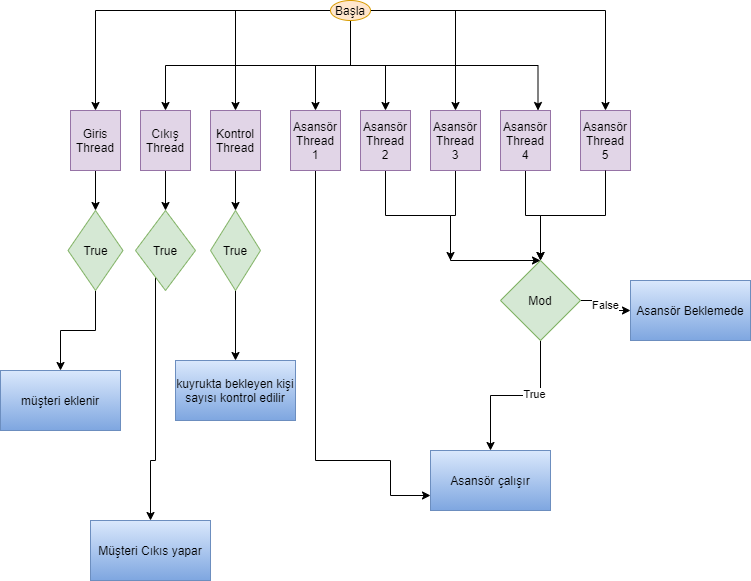

The diagram above was exported from draw.io. Its source (the exported page's mxGraphModel, read from the mxfile embedded in the PNG):
<mxGraphModel dx="1422" dy="737" grid="1" gridSize="10" guides="1" tooltips="1" connect="1" arrows="1" fold="1" page="1" pageScale="1" pageWidth="827" pageHeight="1169" math="0" shadow="0">
  <root>
    <mxCell id="0" />
    <mxCell id="1" parent="0" />
    <mxCell id="ZWyHBKyRTn0wbXcJyP18-2" style="edgeStyle=orthogonalEdgeStyle;rounded=0;orthogonalLoop=1;jettySize=auto;html=1;" edge="1" parent="1" source="ZWyHBKyRTn0wbXcJyP18-10" target="ZWyHBKyRTn0wbXcJyP18-12">
      <mxGeometry relative="1" as="geometry" />
    </mxCell>
    <mxCell id="ZWyHBKyRTn0wbXcJyP18-3" style="edgeStyle=orthogonalEdgeStyle;rounded=0;orthogonalLoop=1;jettySize=auto;html=1;exitX=0.5;exitY=1;exitDx=0;exitDy=0;entryX=0.5;entryY=0;entryDx=0;entryDy=0;" edge="1" parent="1" source="ZWyHBKyRTn0wbXcJyP18-10" target="ZWyHBKyRTn0wbXcJyP18-19">
      <mxGeometry relative="1" as="geometry" />
    </mxCell>
    <mxCell id="ZWyHBKyRTn0wbXcJyP18-4" style="edgeStyle=orthogonalEdgeStyle;rounded=0;orthogonalLoop=1;jettySize=auto;html=1;entryX=0.5;entryY=0;entryDx=0;entryDy=0;" edge="1" parent="1" source="ZWyHBKyRTn0wbXcJyP18-10" target="ZWyHBKyRTn0wbXcJyP18-20">
      <mxGeometry relative="1" as="geometry" />
    </mxCell>
    <mxCell id="ZWyHBKyRTn0wbXcJyP18-5" style="edgeStyle=orthogonalEdgeStyle;rounded=0;orthogonalLoop=1;jettySize=auto;html=1;exitX=0.5;exitY=1;exitDx=0;exitDy=0;entryX=0.75;entryY=0;entryDx=0;entryDy=0;" edge="1" parent="1" source="ZWyHBKyRTn0wbXcJyP18-10" target="ZWyHBKyRTn0wbXcJyP18-21">
      <mxGeometry relative="1" as="geometry" />
    </mxCell>
    <mxCell id="ZWyHBKyRTn0wbXcJyP18-6" style="edgeStyle=orthogonalEdgeStyle;rounded=0;orthogonalLoop=1;jettySize=auto;html=1;" edge="1" parent="1" source="ZWyHBKyRTn0wbXcJyP18-10" target="ZWyHBKyRTn0wbXcJyP18-16">
      <mxGeometry relative="1" as="geometry" />
    </mxCell>
    <mxCell id="ZWyHBKyRTn0wbXcJyP18-7" style="edgeStyle=orthogonalEdgeStyle;rounded=0;orthogonalLoop=1;jettySize=auto;html=1;" edge="1" parent="1" source="ZWyHBKyRTn0wbXcJyP18-10" target="ZWyHBKyRTn0wbXcJyP18-24">
      <mxGeometry relative="1" as="geometry" />
    </mxCell>
    <mxCell id="ZWyHBKyRTn0wbXcJyP18-8" style="edgeStyle=orthogonalEdgeStyle;rounded=0;orthogonalLoop=1;jettySize=auto;html=1;" edge="1" parent="1" source="ZWyHBKyRTn0wbXcJyP18-10" target="ZWyHBKyRTn0wbXcJyP18-14">
      <mxGeometry relative="1" as="geometry" />
    </mxCell>
    <mxCell id="ZWyHBKyRTn0wbXcJyP18-9" style="edgeStyle=orthogonalEdgeStyle;rounded=0;orthogonalLoop=1;jettySize=auto;html=1;" edge="1" parent="1" source="ZWyHBKyRTn0wbXcJyP18-10" target="ZWyHBKyRTn0wbXcJyP18-23">
      <mxGeometry relative="1" as="geometry" />
    </mxCell>
    <mxCell id="ZWyHBKyRTn0wbXcJyP18-10" value="Başla" style="ellipse;whiteSpace=wrap;html=1;fillColor=#ffe6cc;strokeColor=#d79b00;" vertex="1" parent="1">
      <mxGeometry x="355" y="20" width="40" height="20" as="geometry" />
    </mxCell>
    <mxCell id="ZWyHBKyRTn0wbXcJyP18-11" style="edgeStyle=orthogonalEdgeStyle;rounded=0;orthogonalLoop=1;jettySize=auto;html=1;exitX=0.5;exitY=1;exitDx=0;exitDy=0;entryX=0.5;entryY=0;entryDx=0;entryDy=0;" edge="1" parent="1" source="ZWyHBKyRTn0wbXcJyP18-12" target="ZWyHBKyRTn0wbXcJyP18-26">
      <mxGeometry relative="1" as="geometry" />
    </mxCell>
    <mxCell id="ZWyHBKyRTn0wbXcJyP18-12" value="Giris Thread" style="rounded=0;whiteSpace=wrap;html=1;" vertex="1" parent="1">
      <mxGeometry x="95" y="130" width="50" height="60" as="geometry" />
    </mxCell>
    <mxCell id="ZWyHBKyRTn0wbXcJyP18-13" style="edgeStyle=orthogonalEdgeStyle;rounded=0;orthogonalLoop=1;jettySize=auto;html=1;exitX=0.5;exitY=1;exitDx=0;exitDy=0;entryX=0;entryY=0.75;entryDx=0;entryDy=0;" edge="1" parent="1" source="ZWyHBKyRTn0wbXcJyP18-14" target="ZWyHBKyRTn0wbXcJyP18-41">
      <mxGeometry relative="1" as="geometry">
        <mxPoint x="340" y="490" as="targetPoint" />
        <Array as="points">
          <mxPoint x="340" y="480" />
          <mxPoint x="415" y="480" />
        </Array>
      </mxGeometry>
    </mxCell>
    <mxCell id="ZWyHBKyRTn0wbXcJyP18-14" value="Asansör Thread 1" style="rounded=0;whiteSpace=wrap;html=1;" vertex="1" parent="1">
      <mxGeometry x="315" y="130" width="50" height="60" as="geometry" />
    </mxCell>
    <mxCell id="ZWyHBKyRTn0wbXcJyP18-15" style="edgeStyle=orthogonalEdgeStyle;rounded=0;orthogonalLoop=1;jettySize=auto;html=1;exitX=0.5;exitY=1;exitDx=0;exitDy=0;entryX=0.5;entryY=0;entryDx=0;entryDy=0;" edge="1" parent="1" source="ZWyHBKyRTn0wbXcJyP18-16" target="ZWyHBKyRTn0wbXcJyP18-30">
      <mxGeometry relative="1" as="geometry" />
    </mxCell>
    <mxCell id="ZWyHBKyRTn0wbXcJyP18-16" value="Kontrol Thread" style="rounded=0;whiteSpace=wrap;html=1;" vertex="1" parent="1">
      <mxGeometry x="235" y="130" width="50" height="60" as="geometry" />
    </mxCell>
    <mxCell id="ZWyHBKyRTn0wbXcJyP18-17" style="edgeStyle=orthogonalEdgeStyle;rounded=0;orthogonalLoop=1;jettySize=auto;html=1;exitX=1;exitY=0.5;exitDx=0;exitDy=0;" edge="1" parent="1" source="ZWyHBKyRTn0wbXcJyP18-19">
      <mxGeometry relative="1" as="geometry">
        <mxPoint x="195" y="160" as="targetPoint" />
      </mxGeometry>
    </mxCell>
    <mxCell id="ZWyHBKyRTn0wbXcJyP18-18" style="edgeStyle=orthogonalEdgeStyle;rounded=0;orthogonalLoop=1;jettySize=auto;html=1;exitX=0.5;exitY=1;exitDx=0;exitDy=0;entryX=0.5;entryY=0;entryDx=0;entryDy=0;" edge="1" parent="1" source="ZWyHBKyRTn0wbXcJyP18-19" target="ZWyHBKyRTn0wbXcJyP18-28">
      <mxGeometry relative="1" as="geometry" />
    </mxCell>
    <mxCell id="ZWyHBKyRTn0wbXcJyP18-19" value="Cıkış Thread" style="rounded=0;whiteSpace=wrap;html=1;" vertex="1" parent="1">
      <mxGeometry x="165" y="130" width="50" height="60" as="geometry" />
    </mxCell>
    <mxCell id="ZWyHBKyRTn0wbXcJyP18-20" value="&lt;span&gt;Asansör Thread 5&lt;/span&gt;" style="rounded=0;whiteSpace=wrap;html=1;fillColor=#e1d5e7;strokeColor=#9673a6;" vertex="1" parent="1">
      <mxGeometry x="605" y="130" width="50" height="60" as="geometry" />
    </mxCell>
    <mxCell id="ZWyHBKyRTn0wbXcJyP18-21" value="&lt;span&gt;Asansör Thread 4&lt;/span&gt;" style="rounded=0;whiteSpace=wrap;html=1;" vertex="1" parent="1">
      <mxGeometry x="525" y="130" width="50" height="60" as="geometry" />
    </mxCell>
    <mxCell id="ZWyHBKyRTn0wbXcJyP18-22" style="edgeStyle=orthogonalEdgeStyle;rounded=0;orthogonalLoop=1;jettySize=auto;html=1;exitX=0.5;exitY=1;exitDx=0;exitDy=0;" edge="1" parent="1" source="ZWyHBKyRTn0wbXcJyP18-23">
      <mxGeometry relative="1" as="geometry">
        <mxPoint x="475" y="280" as="targetPoint" />
        <Array as="points">
          <mxPoint x="480" y="235" />
          <mxPoint x="475" y="235" />
        </Array>
      </mxGeometry>
    </mxCell>
    <mxCell id="ZWyHBKyRTn0wbXcJyP18-23" value="&lt;span&gt;Asansör Thread&lt;br&gt;3&lt;br&gt;&lt;/span&gt;" style="rounded=0;whiteSpace=wrap;html=1;" vertex="1" parent="1">
      <mxGeometry x="455" y="130" width="50" height="60" as="geometry" />
    </mxCell>
    <mxCell id="ZWyHBKyRTn0wbXcJyP18-24" value="&lt;span&gt;Asansör Thread 2&lt;/span&gt;" style="rounded=0;whiteSpace=wrap;html=1;" vertex="1" parent="1">
      <mxGeometry x="385" y="130" width="50" height="60" as="geometry" />
    </mxCell>
    <mxCell id="ZWyHBKyRTn0wbXcJyP18-25" style="edgeStyle=orthogonalEdgeStyle;rounded=0;orthogonalLoop=1;jettySize=auto;html=1;exitX=0.5;exitY=1;exitDx=0;exitDy=0;" edge="1" parent="1" source="ZWyHBKyRTn0wbXcJyP18-26" target="ZWyHBKyRTn0wbXcJyP18-31">
      <mxGeometry relative="1" as="geometry">
        <mxPoint x="120" y="380" as="targetPoint" />
      </mxGeometry>
    </mxCell>
    <mxCell id="ZWyHBKyRTn0wbXcJyP18-26" value="True" style="rhombus;whiteSpace=wrap;html=1;fillColor=#d5e8d4;strokeColor=#82b366;" vertex="1" parent="1">
      <mxGeometry x="92.5" y="230" width="55" height="80" as="geometry" />
    </mxCell>
    <mxCell id="ZWyHBKyRTn0wbXcJyP18-27" style="edgeStyle=orthogonalEdgeStyle;rounded=0;orthogonalLoop=1;jettySize=auto;html=1;entryX=0.5;entryY=0;entryDx=0;entryDy=0;" edge="1" parent="1" source="ZWyHBKyRTn0wbXcJyP18-28" target="ZWyHBKyRTn0wbXcJyP18-32">
      <mxGeometry relative="1" as="geometry">
        <mxPoint x="180" y="500" as="targetPoint" />
        <Array as="points">
          <mxPoint x="180" y="480" />
          <mxPoint x="175" y="480" />
        </Array>
      </mxGeometry>
    </mxCell>
    <mxCell id="ZWyHBKyRTn0wbXcJyP18-28" value="&lt;span&gt;True&lt;/span&gt;" style="rhombus;whiteSpace=wrap;html=1;fillColor=#d5e8d4;strokeColor=#82b366;" vertex="1" parent="1">
      <mxGeometry x="160" y="230" width="60" height="80" as="geometry" />
    </mxCell>
    <mxCell id="ZWyHBKyRTn0wbXcJyP18-29" style="edgeStyle=orthogonalEdgeStyle;rounded=0;orthogonalLoop=1;jettySize=auto;html=1;" edge="1" parent="1" source="ZWyHBKyRTn0wbXcJyP18-30">
      <mxGeometry relative="1" as="geometry">
        <mxPoint x="260" y="380" as="targetPoint" />
      </mxGeometry>
    </mxCell>
    <mxCell id="ZWyHBKyRTn0wbXcJyP18-30" value="&lt;span&gt;True&lt;/span&gt;" style="rhombus;whiteSpace=wrap;html=1;fillColor=#d5e8d4;strokeColor=#82b366;" vertex="1" parent="1">
      <mxGeometry x="235" y="230" width="50" height="80" as="geometry" />
    </mxCell>
    <mxCell id="ZWyHBKyRTn0wbXcJyP18-31" value="müşteri eklenir" style="rounded=0;whiteSpace=wrap;html=1;gradientColor=#7ea6e0;fillColor=#dae8fc;strokeColor=#6c8ebf;" vertex="1" parent="1">
      <mxGeometry x="25" y="390" width="120" height="60" as="geometry" />
    </mxCell>
    <mxCell id="ZWyHBKyRTn0wbXcJyP18-32" value="Müşteri Cıkıs yapar" style="rounded=0;whiteSpace=wrap;html=1;gradientColor=#7ea6e0;fillColor=#dae8fc;strokeColor=#6c8ebf;" vertex="1" parent="1">
      <mxGeometry x="115" y="540" width="120" height="60" as="geometry" />
    </mxCell>
    <mxCell id="ZWyHBKyRTn0wbXcJyP18-33" value="kuyrukta bekleyen kişi sayısı kontrol edilir" style="rounded=0;whiteSpace=wrap;html=1;gradientColor=#7ea6e0;fillColor=#dae8fc;strokeColor=#6c8ebf;" vertex="1" parent="1">
      <mxGeometry x="200" y="380" width="120" height="60" as="geometry" />
    </mxCell>
    <mxCell id="ZWyHBKyRTn0wbXcJyP18-34" value="&#10;&#10;&lt;span style=&quot;color: rgb(0, 0, 0); font-family: helvetica; font-size: 11px; font-style: normal; font-weight: 400; letter-spacing: normal; text-align: center; text-indent: 0px; text-transform: none; word-spacing: 0px; background-color: rgb(255, 255, 255); display: inline; float: none;&quot;&gt;False&lt;/span&gt;&#10;&#10;" style="edgeStyle=orthogonalEdgeStyle;rounded=0;orthogonalLoop=1;jettySize=auto;html=1;exitX=1;exitY=0.5;exitDx=0;exitDy=0;" edge="1" parent="1" source="ZWyHBKyRTn0wbXcJyP18-37" target="ZWyHBKyRTn0wbXcJyP18-43">
      <mxGeometry relative="1" as="geometry">
        <mxPoint x="575" y="320" as="targetPoint" />
      </mxGeometry>
    </mxCell>
    <mxCell id="ZWyHBKyRTn0wbXcJyP18-35" style="edgeStyle=orthogonalEdgeStyle;rounded=0;orthogonalLoop=1;jettySize=auto;html=1;exitX=0.5;exitY=1;exitDx=0;exitDy=0;entryX=0.5;entryY=0;entryDx=0;entryDy=0;" edge="1" parent="1" source="ZWyHBKyRTn0wbXcJyP18-37" target="ZWyHBKyRTn0wbXcJyP18-41">
      <mxGeometry relative="1" as="geometry">
        <mxPoint x="475" y="450" as="targetPoint" />
      </mxGeometry>
    </mxCell>
    <mxCell id="ZWyHBKyRTn0wbXcJyP18-36" value="True" style="edgeLabel;html=1;align=center;verticalAlign=middle;resizable=0;points=[];" vertex="1" connectable="0" parent="ZWyHBKyRTn0wbXcJyP18-35">
      <mxGeometry x="-0.2308" y="-2" relative="1" as="geometry">
        <mxPoint as="offset" />
      </mxGeometry>
    </mxCell>
    <mxCell id="ZWyHBKyRTn0wbXcJyP18-37" value="Mod" style="rhombus;whiteSpace=wrap;html=1;fillColor=#d5e8d4;strokeColor=#82b366;" vertex="1" parent="1">
      <mxGeometry x="525" y="280" width="80" height="80" as="geometry" />
    </mxCell>
    <mxCell id="ZWyHBKyRTn0wbXcJyP18-38" value="" style="edgeStyle=orthogonalEdgeStyle;rounded=0;orthogonalLoop=1;jettySize=auto;html=1;exitX=0.5;exitY=1;exitDx=0;exitDy=0;entryX=0.5;entryY=0;entryDx=0;entryDy=0;" edge="1" parent="1" source="ZWyHBKyRTn0wbXcJyP18-24" target="ZWyHBKyRTn0wbXcJyP18-37">
      <mxGeometry relative="1" as="geometry">
        <mxPoint x="350" y="200" as="sourcePoint" />
        <mxPoint x="410" y="260" as="targetPoint" />
        <Array as="points">
          <mxPoint x="410" y="235" />
          <mxPoint x="475" y="235" />
        </Array>
      </mxGeometry>
    </mxCell>
    <mxCell id="ZWyHBKyRTn0wbXcJyP18-39" value="" style="edgeStyle=orthogonalEdgeStyle;rounded=0;orthogonalLoop=1;jettySize=auto;html=1;exitX=0.5;exitY=1;exitDx=0;exitDy=0;entryX=0.5;entryY=0;entryDx=0;entryDy=0;" edge="1" parent="1" source="ZWyHBKyRTn0wbXcJyP18-21" target="ZWyHBKyRTn0wbXcJyP18-37">
      <mxGeometry relative="1" as="geometry">
        <mxPoint x="370" y="220" as="sourcePoint" />
        <mxPoint x="550" y="260" as="targetPoint" />
      </mxGeometry>
    </mxCell>
    <mxCell id="ZWyHBKyRTn0wbXcJyP18-40" value="" style="edgeStyle=orthogonalEdgeStyle;rounded=0;orthogonalLoop=1;jettySize=auto;html=1;exitX=0.5;exitY=1;exitDx=0;exitDy=0;entryX=0.5;entryY=0;entryDx=0;entryDy=0;" edge="1" parent="1" source="ZWyHBKyRTn0wbXcJyP18-20" target="ZWyHBKyRTn0wbXcJyP18-37">
      <mxGeometry relative="1" as="geometry">
        <mxPoint x="560" y="200" as="sourcePoint" />
        <mxPoint x="630" y="260" as="targetPoint" />
      </mxGeometry>
    </mxCell>
    <mxCell id="ZWyHBKyRTn0wbXcJyP18-41" value="Asansör çalışır" style="rounded=0;whiteSpace=wrap;html=1;gradientColor=#7ea6e0;fillColor=#dae8fc;strokeColor=#6c8ebf;" vertex="1" parent="1">
      <mxGeometry x="455" y="470" width="120" height="60" as="geometry" />
    </mxCell>
    <mxCell id="ZWyHBKyRTn0wbXcJyP18-43" value="Asansör Beklemede" style="rounded=0;whiteSpace=wrap;html=1;gradientColor=#7ea6e0;fillColor=#dae8fc;strokeColor=#6c8ebf;" vertex="1" parent="1">
      <mxGeometry x="655" y="300" width="120" height="60" as="geometry" />
    </mxCell>
    <mxCell id="ZWyHBKyRTn0wbXcJyP18-46" value="Kontrol Thread" style="rounded=0;whiteSpace=wrap;html=1;fillColor=#e1d5e7;strokeColor=#9673a6;" vertex="1" parent="1">
      <mxGeometry x="235" y="130" width="50" height="60" as="geometry" />
    </mxCell>
    <mxCell id="ZWyHBKyRTn0wbXcJyP18-47" value="Cıkış Thread" style="rounded=0;whiteSpace=wrap;html=1;fillColor=#e1d5e7;strokeColor=#9673a6;" vertex="1" parent="1">
      <mxGeometry x="165" y="130" width="50" height="60" as="geometry" />
    </mxCell>
    <mxCell id="ZWyHBKyRTn0wbXcJyP18-48" value="Giris Thread" style="rounded=0;whiteSpace=wrap;html=1;fillColor=#e1d5e7;strokeColor=#9673a6;" vertex="1" parent="1">
      <mxGeometry x="95" y="130" width="50" height="60" as="geometry" />
    </mxCell>
    <mxCell id="ZWyHBKyRTn0wbXcJyP18-49" value="Asansör Thread 1" style="rounded=0;whiteSpace=wrap;html=1;fillColor=#e1d5e7;strokeColor=#9673a6;" vertex="1" parent="1">
      <mxGeometry x="315" y="130" width="50" height="60" as="geometry" />
    </mxCell>
    <mxCell id="ZWyHBKyRTn0wbXcJyP18-50" value="&lt;span&gt;Asansör Thread 2&lt;/span&gt;" style="rounded=0;whiteSpace=wrap;html=1;fillColor=#e1d5e7;strokeColor=#9673a6;" vertex="1" parent="1">
      <mxGeometry x="385" y="130" width="50" height="60" as="geometry" />
    </mxCell>
    <mxCell id="ZWyHBKyRTn0wbXcJyP18-51" value="&lt;span&gt;Asansör Thread&lt;br&gt;3&lt;br&gt;&lt;/span&gt;" style="rounded=0;whiteSpace=wrap;html=1;fillColor=#e1d5e7;strokeColor=#9673a6;" vertex="1" parent="1">
      <mxGeometry x="455" y="130" width="50" height="60" as="geometry" />
    </mxCell>
    <mxCell id="ZWyHBKyRTn0wbXcJyP18-52" value="&lt;span&gt;Asansör Thread 4&lt;/span&gt;" style="rounded=0;whiteSpace=wrap;html=1;fillColor=#e1d5e7;strokeColor=#9673a6;" vertex="1" parent="1">
      <mxGeometry x="525" y="130" width="50" height="60" as="geometry" />
    </mxCell>
  </root>
</mxGraphModel>